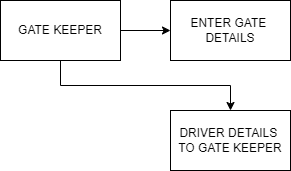

The diagram above was exported from draw.io. Its source (the exported page's mxGraphModel, read from the mxfile embedded in the PNG):
<mxGraphModel dx="880" dy="468" grid="1" gridSize="10" guides="1" tooltips="1" connect="1" arrows="1" fold="1" page="1" pageScale="1" pageWidth="850" pageHeight="1100" math="0" shadow="0">
  <root>
    <mxCell id="0" />
    <mxCell id="1" parent="0" />
    <mxCell id="_siIpcRtGrGcX0pftXfS-7" style="edgeStyle=orthogonalEdgeStyle;rounded=0;orthogonalLoop=1;jettySize=auto;html=1;exitX=0.5;exitY=1;exitDx=0;exitDy=0;entryX=0.5;entryY=0;entryDx=0;entryDy=0;" edge="1" parent="1" source="_siIpcRtGrGcX0pftXfS-3" target="_siIpcRtGrGcX0pftXfS-4">
      <mxGeometry relative="1" as="geometry" />
    </mxCell>
    <mxCell id="_siIpcRtGrGcX0pftXfS-9" style="edgeStyle=orthogonalEdgeStyle;rounded=0;orthogonalLoop=1;jettySize=auto;html=1;exitX=1;exitY=0.5;exitDx=0;exitDy=0;entryX=0;entryY=0.5;entryDx=0;entryDy=0;" edge="1" parent="1" source="_siIpcRtGrGcX0pftXfS-3" target="_siIpcRtGrGcX0pftXfS-5">
      <mxGeometry relative="1" as="geometry" />
    </mxCell>
    <mxCell id="_siIpcRtGrGcX0pftXfS-3" value="GATE KEEPER" style="rounded=0;whiteSpace=wrap;html=1;" vertex="1" parent="1">
      <mxGeometry x="210" y="430" width="120" height="60" as="geometry" />
    </mxCell>
    <mxCell id="_siIpcRtGrGcX0pftXfS-4" value="DRIVER DETAILS&amp;nbsp;&lt;div&gt;TO GATE KEEPER&lt;/div&gt;" style="rounded=0;whiteSpace=wrap;html=1;" vertex="1" parent="1">
      <mxGeometry x="380" y="540" width="120" height="60" as="geometry" />
    </mxCell>
    <mxCell id="_siIpcRtGrGcX0pftXfS-5" value="ENTER GATE&amp;nbsp;&lt;div&gt;DETAILS&lt;/div&gt;" style="rounded=0;whiteSpace=wrap;html=1;" vertex="1" parent="1">
      <mxGeometry x="380" y="430" width="120" height="60" as="geometry" />
    </mxCell>
  </root>
</mxGraphModel>